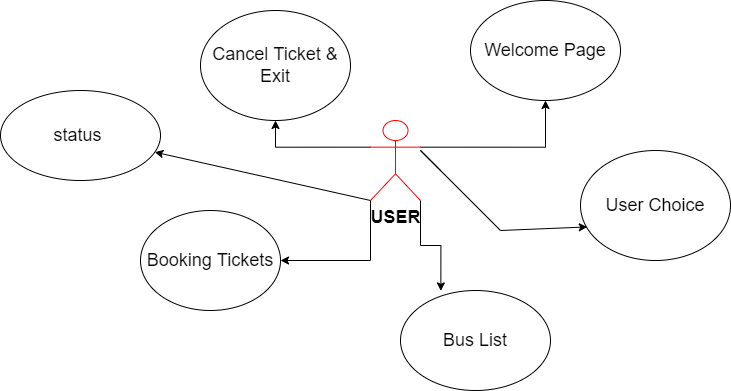

The diagram above was exported from draw.io. Its source (the exported page's mxGraphModel, read from the mxfile embedded in the PNG):
<mxGraphModel dx="1038" dy="1660" grid="1" gridSize="10" guides="1" tooltips="1" connect="1" arrows="1" fold="1" page="1" pageScale="1" pageWidth="850" pageHeight="1100" math="0" shadow="0">
  <root>
    <mxCell id="0" />
    <mxCell id="1" parent="0" />
    <mxCell id="E-U_Vn10-mFKbXf5_Wze-6" value="&lt;font style=&quot;font-size: 18px&quot;&gt;User Choice&lt;/font&gt;" style="ellipse;whiteSpace=wrap;html=1;" vertex="1" parent="1">
      <mxGeometry x="700" y="80" width="150" height="110" as="geometry" />
    </mxCell>
    <mxCell id="E-U_Vn10-mFKbXf5_Wze-7" value="&lt;font style=&quot;font-size: 18px&quot;&gt;&lt;font&gt;Cancel &lt;/font&gt;&lt;font&gt;Ticket &lt;/font&gt;&lt;font&gt;&amp;amp;&lt;/font&gt;&lt;br&gt;Exit&lt;/font&gt;" style="ellipse;whiteSpace=wrap;html=1;" vertex="1" parent="1">
      <mxGeometry x="320" y="-60" width="150" height="110" as="geometry" />
    </mxCell>
    <mxCell id="E-U_Vn10-mFKbXf5_Wze-8" value="&lt;font style=&quot;font-size: 18px&quot;&gt;Booking &lt;/font&gt;&lt;font style=&quot;font-size: 18px&quot;&gt;Tickets&lt;/font&gt;" style="ellipse;whiteSpace=wrap;html=1;" vertex="1" parent="1">
      <mxGeometry x="260" y="140" width="140" height="100" as="geometry" />
    </mxCell>
    <mxCell id="E-U_Vn10-mFKbXf5_Wze-9" value="&lt;font style=&quot;font-size: 18px&quot;&gt;Bus List&lt;/font&gt;" style="ellipse;whiteSpace=wrap;html=1;" vertex="1" parent="1">
      <mxGeometry x="520" y="220" width="150" height="100" as="geometry" />
    </mxCell>
    <mxCell id="E-U_Vn10-mFKbXf5_Wze-10" value="&lt;font style=&quot;font-size: 18px&quot;&gt;Welcome Page&lt;/font&gt;" style="ellipse;whiteSpace=wrap;html=1;" vertex="1" parent="1">
      <mxGeometry x="590" y="-70" width="150" height="100" as="geometry" />
    </mxCell>
    <mxCell id="E-U_Vn10-mFKbXf5_Wze-21" style="edgeStyle=orthogonalEdgeStyle;rounded=0;orthogonalLoop=1;jettySize=auto;html=1;fontSize=18;exitX=1;exitY=0.3333333333333333;exitDx=0;exitDy=0;exitPerimeter=0;" edge="1" parent="1" source="E-U_Vn10-mFKbXf5_Wze-17" target="E-U_Vn10-mFKbXf5_Wze-10">
      <mxGeometry relative="1" as="geometry">
        <mxPoint x="560" y="90" as="sourcePoint" />
      </mxGeometry>
    </mxCell>
    <mxCell id="E-U_Vn10-mFKbXf5_Wze-25" style="edgeStyle=orthogonalEdgeStyle;rounded=0;orthogonalLoop=1;jettySize=auto;html=1;exitX=1;exitY=1;exitDx=0;exitDy=0;exitPerimeter=0;entryX=0.269;entryY=0.004;entryDx=0;entryDy=0;entryPerimeter=0;fontSize=18;" edge="1" parent="1" source="E-U_Vn10-mFKbXf5_Wze-17" target="E-U_Vn10-mFKbXf5_Wze-9">
      <mxGeometry relative="1" as="geometry" />
    </mxCell>
    <mxCell id="E-U_Vn10-mFKbXf5_Wze-26" style="edgeStyle=orthogonalEdgeStyle;rounded=0;orthogonalLoop=1;jettySize=auto;html=1;exitX=0;exitY=1;exitDx=0;exitDy=0;exitPerimeter=0;entryX=1;entryY=0.5;entryDx=0;entryDy=0;fontSize=18;" edge="1" parent="1" source="E-U_Vn10-mFKbXf5_Wze-17" target="E-U_Vn10-mFKbXf5_Wze-8">
      <mxGeometry relative="1" as="geometry" />
    </mxCell>
    <mxCell id="E-U_Vn10-mFKbXf5_Wze-27" style="edgeStyle=orthogonalEdgeStyle;rounded=0;orthogonalLoop=1;jettySize=auto;html=1;exitX=0;exitY=0.3333333333333333;exitDx=0;exitDy=0;exitPerimeter=0;entryX=0.5;entryY=1;entryDx=0;entryDy=0;fontSize=18;" edge="1" parent="1" source="E-U_Vn10-mFKbXf5_Wze-17" target="E-U_Vn10-mFKbXf5_Wze-7">
      <mxGeometry relative="1" as="geometry" />
    </mxCell>
    <mxCell id="E-U_Vn10-mFKbXf5_Wze-17" value="&lt;b&gt;USER&lt;/b&gt;" style="shape=umlActor;verticalLabelPosition=bottom;verticalAlign=top;html=1;outlineConnect=0;fontSize=18;strokeColor=#FF0000;" vertex="1" parent="1">
      <mxGeometry x="490" y="50" width="50" height="80" as="geometry" />
    </mxCell>
    <mxCell id="E-U_Vn10-mFKbXf5_Wze-23" value="" style="endArrow=classic;html=1;rounded=0;fontSize=18;entryX=0.045;entryY=0.695;entryDx=0;entryDy=0;entryPerimeter=0;" edge="1" parent="1" target="E-U_Vn10-mFKbXf5_Wze-6">
      <mxGeometry width="50" height="50" relative="1" as="geometry">
        <mxPoint x="560" y="100" as="sourcePoint" />
        <mxPoint x="640" y="110" as="targetPoint" />
        <Array as="points">
          <mxPoint x="540" y="80" />
          <mxPoint x="620" y="160" />
        </Array>
      </mxGeometry>
    </mxCell>
    <mxCell id="E-U_Vn10-mFKbXf5_Wze-33" value="status&amp;nbsp;" style="ellipse;whiteSpace=wrap;html=1;fontSize=18;strokeColor=#000000;" vertex="1" parent="1">
      <mxGeometry x="120" y="20" width="160" height="90" as="geometry" />
    </mxCell>
    <mxCell id="E-U_Vn10-mFKbXf5_Wze-34" value="" style="endArrow=classic;html=1;rounded=0;fontSize=18;exitX=0;exitY=1;exitDx=0;exitDy=0;exitPerimeter=0;" edge="1" parent="1" source="E-U_Vn10-mFKbXf5_Wze-17" target="E-U_Vn10-mFKbXf5_Wze-33">
      <mxGeometry width="50" height="50" relative="1" as="geometry">
        <mxPoint x="380" y="110" as="sourcePoint" />
        <mxPoint x="330" y="70" as="targetPoint" />
      </mxGeometry>
    </mxCell>
  </root>
</mxGraphModel>